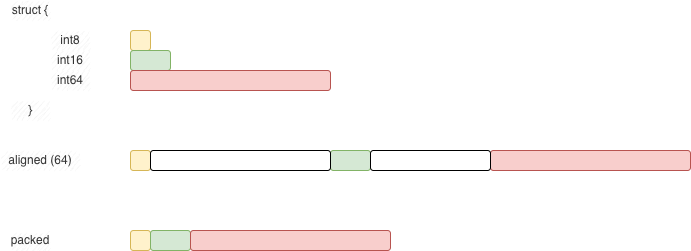

The diagram above was exported from draw.io. Its source (the exported page's mxGraphModel, read from the mxfile embedded in the PNG):
<mxGraphModel dx="946" dy="870" grid="1" gridSize="10" guides="1" tooltips="1" connect="1" arrows="1" fold="1" page="1" pageScale="1" pageWidth="1100" pageHeight="850" math="0" shadow="0">
  <root>
    <mxCell id="0" />
    <mxCell id="1" parent="0" />
    <mxCell id="hU0CFvnjxOp6h5GPXBCo-1" parent="1" style="rounded=1;whiteSpace=wrap;html=1;fillColor=#fff2cc;strokeColor=#d6b656;" value="" vertex="1">
      <mxGeometry height="20" width="20" x="160" y="120" as="geometry" />
    </mxCell>
    <mxCell id="hU0CFvnjxOp6h5GPXBCo-2" parent="1" style="rounded=1;whiteSpace=wrap;html=1;fillColor=#d5e8d4;strokeColor=#82b366;" value="" vertex="1">
      <mxGeometry height="20" width="40" x="160" y="140" as="geometry" />
    </mxCell>
    <mxCell id="hU0CFvnjxOp6h5GPXBCo-3" parent="1" style="rounded=1;whiteSpace=wrap;html=1;fillColor=#f8cecc;strokeColor=#b85450;" value="" vertex="1">
      <mxGeometry height="20" width="200" x="160" y="160" as="geometry" />
    </mxCell>
    <mxCell id="hU0CFvnjxOp6h5GPXBCo-5" parent="1" style="rounded=1;whiteSpace=wrap;html=1;fillColor=#fff2cc;strokeColor=#d6b656;" value="" vertex="1">
      <mxGeometry height="20" width="20" x="160" y="240" as="geometry" />
    </mxCell>
    <mxCell id="hU0CFvnjxOp6h5GPXBCo-6" parent="1" style="rounded=1;whiteSpace=wrap;html=1;fillColor=#d5e8d4;strokeColor=#82b366;" value="" vertex="1">
      <mxGeometry height="20" width="40" x="360" y="240" as="geometry" />
    </mxCell>
    <mxCell id="hU0CFvnjxOp6h5GPXBCo-7" parent="1" style="rounded=1;whiteSpace=wrap;html=1;fillColor=#f8cecc;strokeColor=#b85450;" value="" vertex="1">
      <mxGeometry height="20" width="200" x="520" y="240" as="geometry" />
    </mxCell>
    <mxCell id="hU0CFvnjxOp6h5GPXBCo-8" parent="1" style="rounded=1;whiteSpace=wrap;html=1;" value="" vertex="1">
      <mxGeometry height="20" width="180" x="180" y="240" as="geometry" />
    </mxCell>
    <mxCell id="hU0CFvnjxOp6h5GPXBCo-9" parent="1" style="rounded=1;whiteSpace=wrap;html=1;" value="" vertex="1">
      <mxGeometry height="20" width="120" x="400" y="240" as="geometry" />
    </mxCell>
    <mxCell id="hU0CFvnjxOp6h5GPXBCo-10" parent="1" style="rounded=1;whiteSpace=wrap;html=1;fillColor=#fff2cc;strokeColor=#d6b656;" value="" vertex="1">
      <mxGeometry height="20" width="20" x="160" y="320" as="geometry" />
    </mxCell>
    <mxCell id="hU0CFvnjxOp6h5GPXBCo-11" parent="1" style="rounded=1;whiteSpace=wrap;html=1;fillColor=#d5e8d4;strokeColor=#82b366;" value="" vertex="1">
      <mxGeometry height="20" width="40" x="180" y="320" as="geometry" />
    </mxCell>
    <mxCell id="hU0CFvnjxOp6h5GPXBCo-12" parent="1" style="rounded=1;whiteSpace=wrap;html=1;fillColor=#f8cecc;strokeColor=#b85450;" value="" vertex="1">
      <mxGeometry height="20" width="200" x="220" y="320" as="geometry" />
    </mxCell>
    <mxCell id="hU0CFvnjxOp6h5GPXBCo-15" parent="1" style="rounded=1;whiteSpace=wrap;html=1;fillColor=#f5f5f5;strokeColor=none;sketch=1;curveFitting=1;jiggle=2;fontColor=#333333;" value="int8" vertex="1">
      <mxGeometry height="20" width="40" x="80" y="120" as="geometry" />
    </mxCell>
    <mxCell id="hU0CFvnjxOp6h5GPXBCo-16" parent="1" style="rounded=1;whiteSpace=wrap;html=1;fillColor=#f5f5f5;strokeColor=none;sketch=1;curveFitting=1;jiggle=2;fontColor=#333333;" value="int16" vertex="1">
      <mxGeometry height="20" width="40" x="80" y="140" as="geometry" />
    </mxCell>
    <mxCell id="hU0CFvnjxOp6h5GPXBCo-17" parent="1" style="rounded=1;whiteSpace=wrap;html=1;fillColor=#f5f5f5;strokeColor=none;sketch=1;curveFitting=1;jiggle=2;fontColor=#333333;" value="int64" vertex="1">
      <mxGeometry height="20" width="40" x="80" y="160" as="geometry" />
    </mxCell>
    <mxCell id="hU0CFvnjxOp6h5GPXBCo-18" parent="1" style="rounded=1;whiteSpace=wrap;html=1;fillColor=#f5f5f5;strokeColor=none;sketch=1;curveFitting=1;jiggle=2;fontColor=#333333;" value="struct {" vertex="1">
      <mxGeometry height="20" width="40" x="40" y="90" as="geometry" />
    </mxCell>
    <mxCell id="hU0CFvnjxOp6h5GPXBCo-19" parent="1" style="rounded=1;whiteSpace=wrap;html=1;fillColor=#f5f5f5;strokeColor=none;sketch=1;curveFitting=1;jiggle=2;fontColor=#333333;" value="}" vertex="1">
      <mxGeometry height="20" width="40" x="40" y="190" as="geometry" />
    </mxCell>
    <mxCell id="hU0CFvnjxOp6h5GPXBCo-20" parent="1" style="rounded=1;whiteSpace=wrap;html=1;fillColor=#f5f5f5;strokeColor=none;sketch=1;curveFitting=1;jiggle=2;fontColor=#333333;" value="aligned (64)" vertex="1">
      <mxGeometry height="20" width="80" x="30" y="240" as="geometry" />
    </mxCell>
    <mxCell id="hU0CFvnjxOp6h5GPXBCo-21" parent="1" style="rounded=1;whiteSpace=wrap;html=1;fillColor=#f5f5f5;strokeColor=none;sketch=1;curveFitting=1;jiggle=2;fontColor=#333333;" value="packed" vertex="1">
      <mxGeometry height="20" width="40" x="40" y="320" as="geometry" />
    </mxCell>
  </root>
</mxGraphModel>